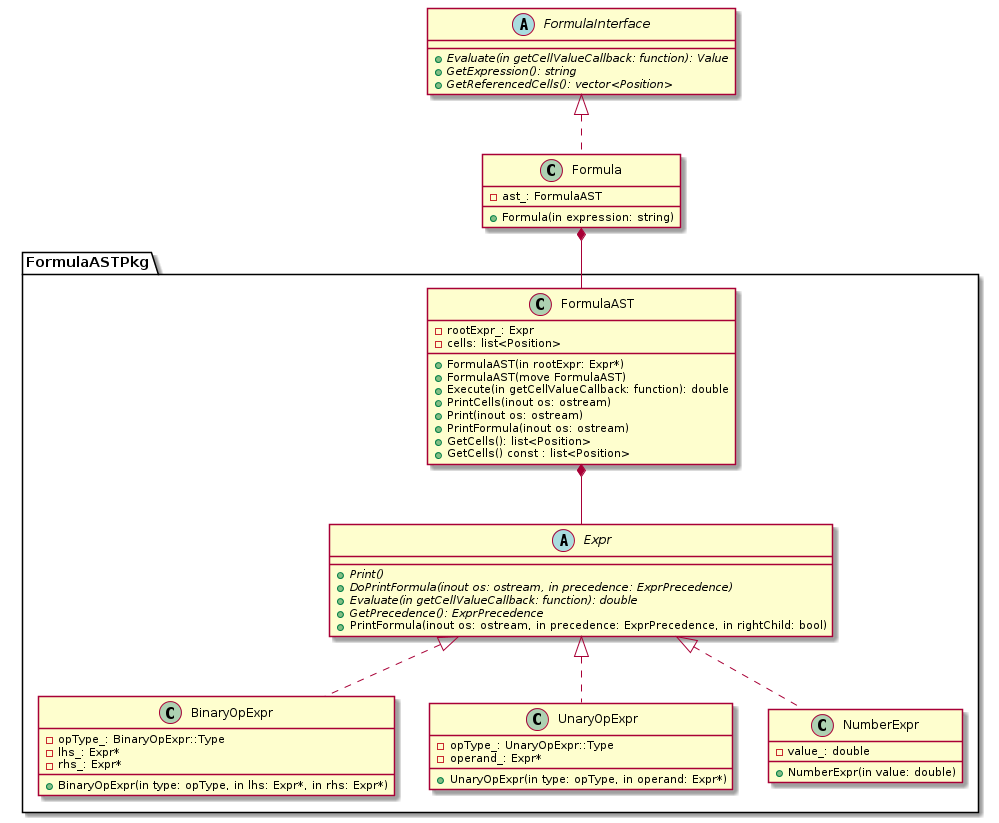

The diagram above was rendered by PlantUML. Its source (embedded in the PNG):
@startuml

package FormulaASTPkg {

abstract class Expr {
    +{abstract} Print()
    +{abstract} DoPrintFormula(inout os: ostream, in precedence: ExprPrecedence)
    +{abstract} Evaluate(in getCellValueCallback: function): double
    +{abstract} GetPrecedence(): ExprPrecedence
    +PrintFormula(inout os: ostream, in precedence: ExprPrecedence, in rightChild: bool)
}

class BinaryOpExpr {
    +BinaryOpExpr(in type: opType, in lhs: Expr*, in rhs: Expr*)
    -opType_: BinaryOpExpr::Type
    -lhs_: Expr*
    -rhs_: Expr*
}

class UnaryOpExpr {
    +UnaryOpExpr(in type: opType, in operand: Expr*)
    -opType_: UnaryOpExpr::Type
    -operand_: Expr*
}

class NumberExpr {
    +NumberExpr(in value: double)
    -value_: double
}

class BinaryOpExpr implements Expr
class UnaryOpExpr implements Expr
class NumberExpr implements Expr


class FormulaAST {
    +FormulaAST(in rootExpr: Expr*)
    +FormulaAST(move FormulaAST)
    +Execute(in getCellValueCallback: function): double
    +PrintCells(inout os: ostream)
    +Print(inout os: ostream)
    +PrintFormula(inout os: ostream)
    +GetCells(): list<Position>
    +GetCells() const : list<Position>
    -rootExpr_: Expr
    -cells: list<Position>
}

FormulaAST *-r- Expr

}

abstract class FormulaInterface {
    +{abstract} Evaluate(in getCellValueCallback: function): Value
    +{abstract} GetExpression(): string
    +{abstract} GetReferencedCells(): vector<Position>
}

class Formula {
    +Formula(in expression: string)
    -ast_: FormulaAST
}

class Formula implements FormulaInterface
Formula *-r- FormulaAST

@enduml